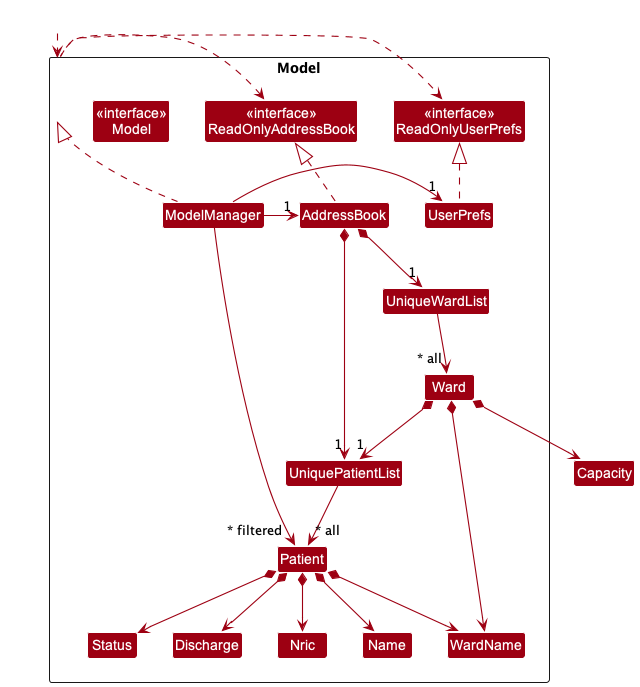

The diagram above was rendered by PlantUML. Its source (embedded in the PNG):
@startuml
!include style.puml
skinparam arrowThickness 1.1
skinparam arrowColor MODEL_COLOR
skinparam classBackgroundColor MODEL_COLOR

Package Model <<Rectangle>>{
Class "<<interface>>\nReadOnlyAddressBook" as ReadOnlyAddressBook
Class "<<interface>>\nReadOnlyUserPrefs" as ReadOnlyUserPrefs
Class "<<interface>>\nModel" as Model
Class AddressBook
Class ModelManager
Class UserPrefs

Class UniquePatientList
Class Patient
Class UniqueWardList
Class Ward
Class WardName
Class Nric
Class Name
Class Status
Class Discharge

}

Class HiddenOutside #FFFFFF
HiddenOutside ..> Model

AddressBook .up.|> ReadOnlyAddressBook

ModelManager .up.|> Model
Model .right.> ReadOnlyUserPrefs
Model .left.> ReadOnlyAddressBook
ModelManager -left-> "1" AddressBook
ModelManager -right-> "1" UserPrefs
UserPrefs .up.|> ReadOnlyUserPrefs

AddressBook *--> "1" UniquePatientList
AddressBook *--> "1" UniqueWardList
UniquePatientList --> "~* all" Patient
UniqueWardList --> "~* all" Ward
Patient *--> Name
Patient *--> Nric
Patient *--> Status
Patient *--> WardName
Patient *--> Discharge
Ward *--> Capacity
Ward *--> WardName
Ward *--> "1" UniquePatientList


ModelManager -->"~* filtered" Patient
@enduml